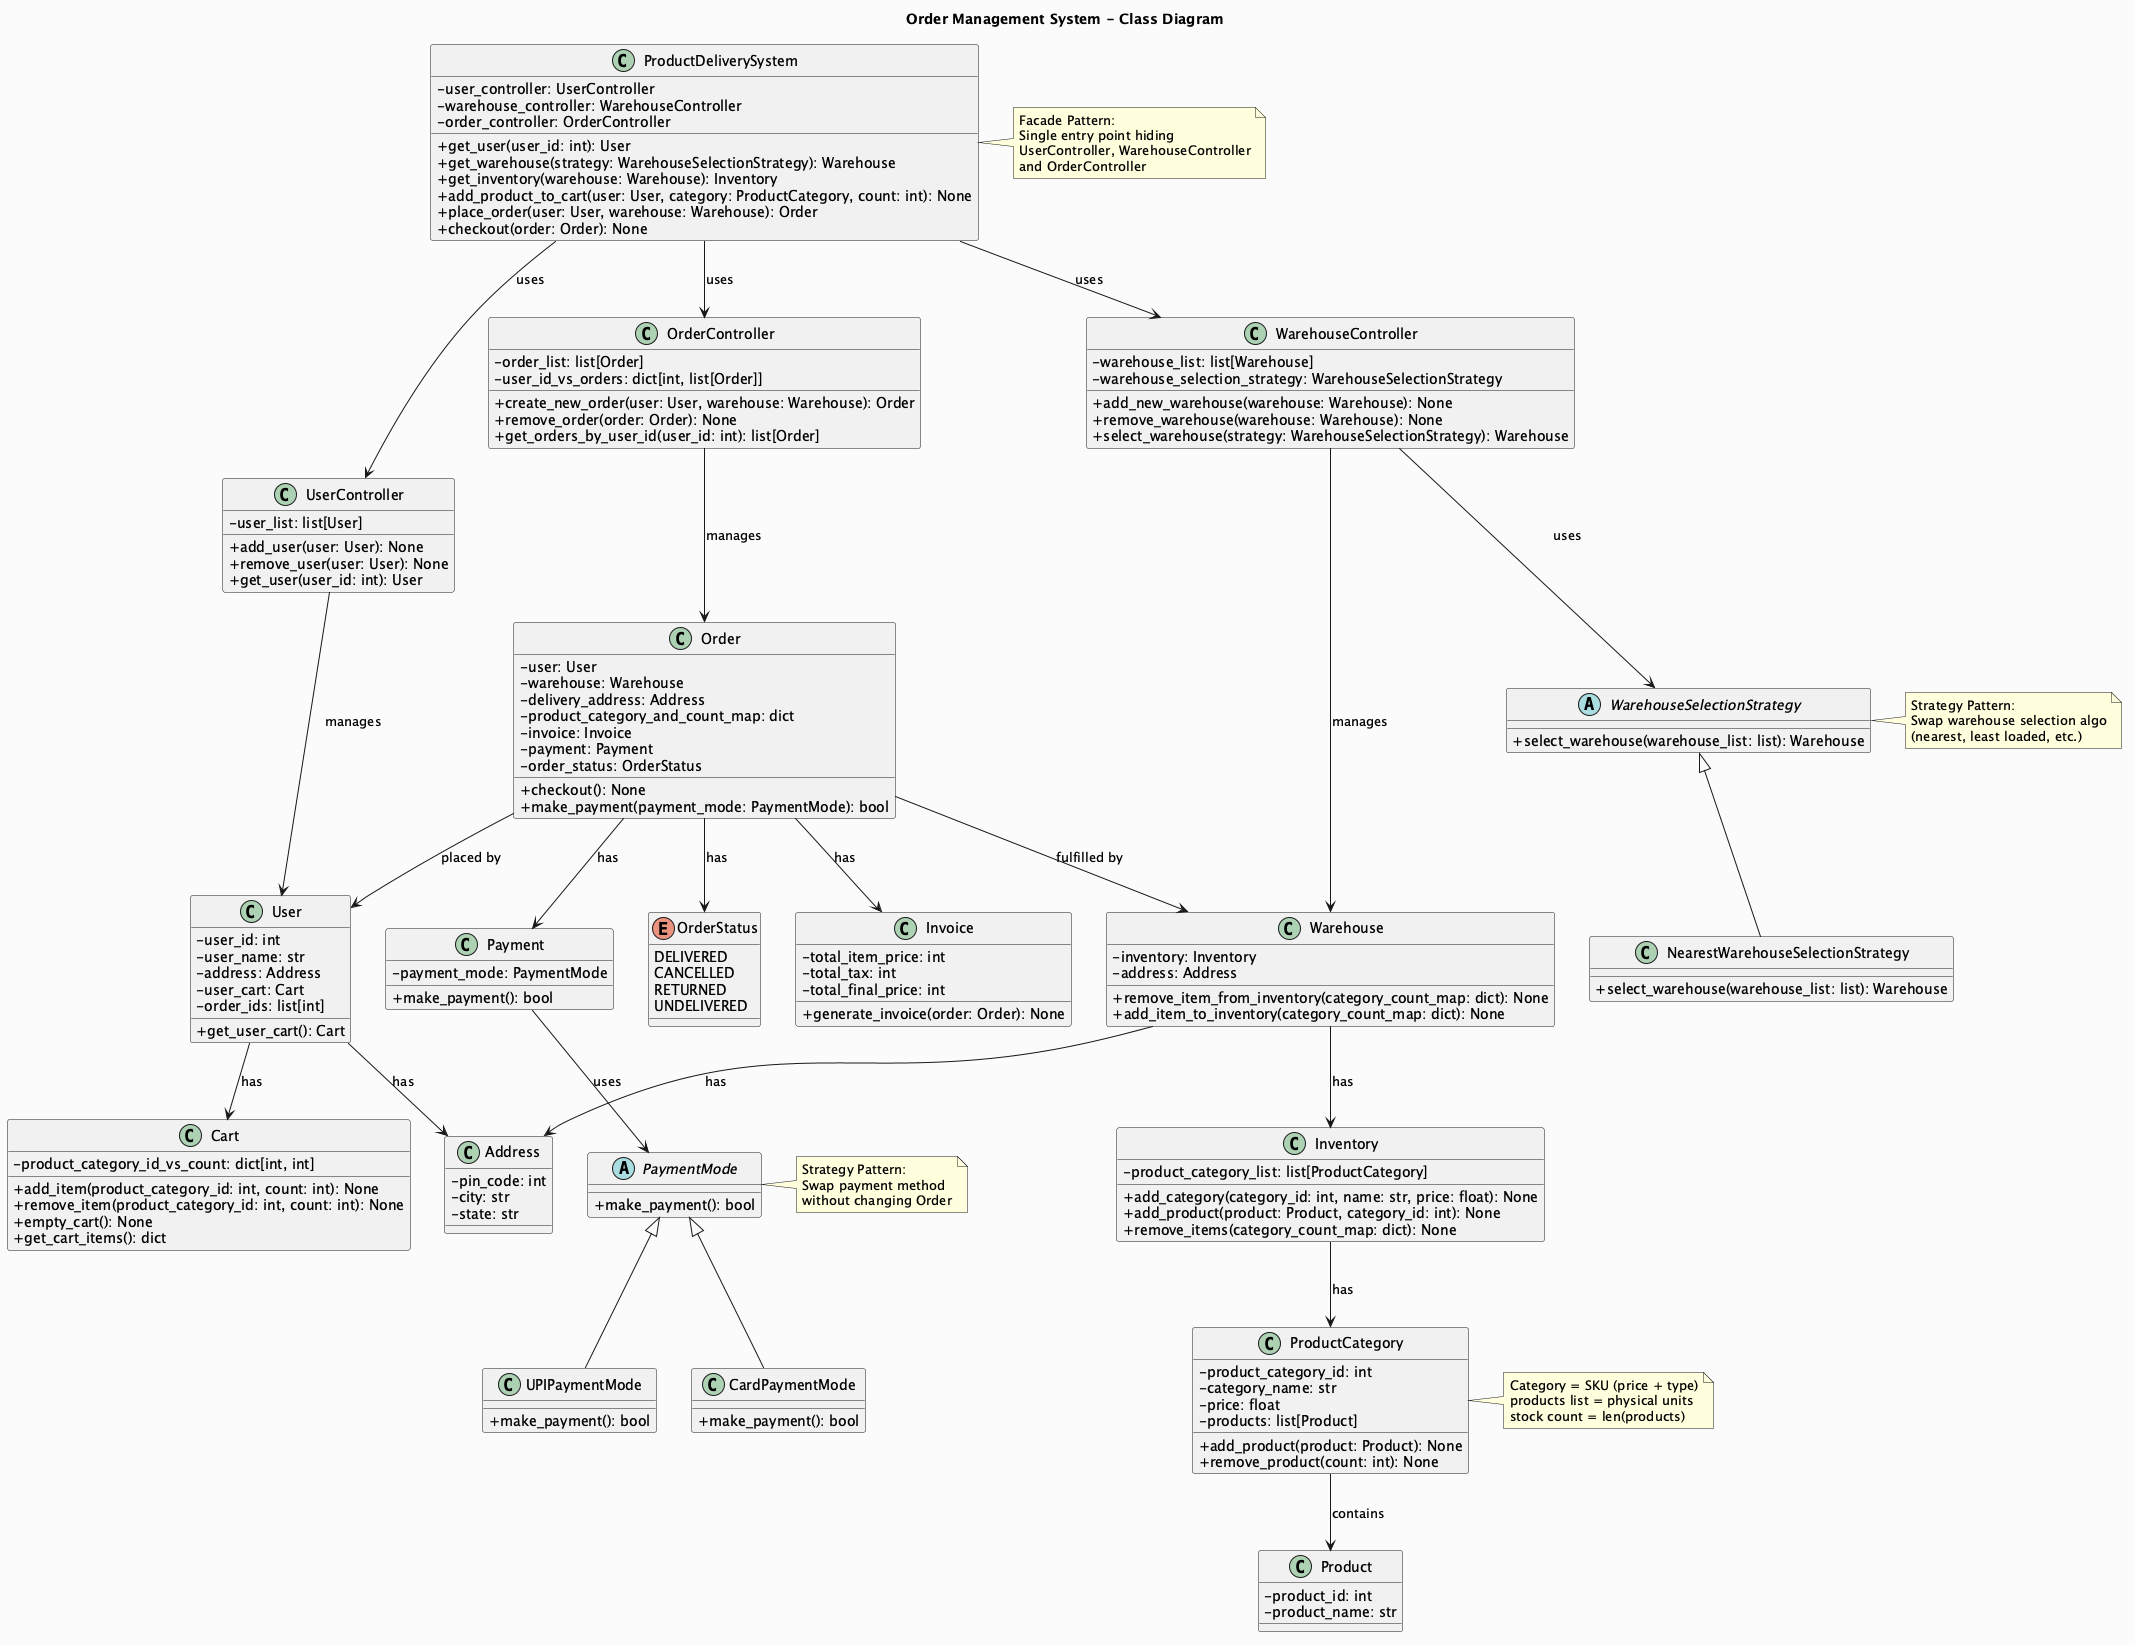

The diagram above was rendered by PlantUML. Its source (embedded in the PNG):
@startuml OrderManagementSystem
skinparam classAttributeIconSize 0
skinparam backgroundColor #FAFAFA
title Order Management System - Class Diagram

class ProductDeliverySystem {
  - user_controller: UserController
  - warehouse_controller: WarehouseController
  - order_controller: OrderController
  + get_user(user_id: int): User
  + get_warehouse(strategy: WarehouseSelectionStrategy): Warehouse
  + get_inventory(warehouse: Warehouse): Inventory
  + add_product_to_cart(user: User, category: ProductCategory, count: int): None
  + place_order(user: User, warehouse: Warehouse): Order
  + checkout(order: Order): None
}

class UserController {
  - user_list: list[User]
  + add_user(user: User): None
  + remove_user(user: User): None
  + get_user(user_id: int): User
}

class WarehouseController {
  - warehouse_list: list[Warehouse]
  - warehouse_selection_strategy: WarehouseSelectionStrategy
  + add_new_warehouse(warehouse: Warehouse): None
  + remove_warehouse(warehouse: Warehouse): None
  + select_warehouse(strategy: WarehouseSelectionStrategy): Warehouse
}

class OrderController {
  - order_list: list[Order]
  - user_id_vs_orders: dict[int, list[Order]]
  + create_new_order(user: User, warehouse: Warehouse): Order
  + remove_order(order: Order): None
  + get_orders_by_user_id(user_id: int): list[Order]
}

class User {
  - user_id: int
  - user_name: str
  - address: Address
  - user_cart: Cart
  - order_ids: list[int]
  + get_user_cart(): Cart
}

class Address {
  - pin_code: int
  - city: str
  - state: str
}

class Cart {
  - product_category_id_vs_count: dict[int, int]
  + add_item(product_category_id: int, count: int): None
  + remove_item(product_category_id: int, count: int): None
  + empty_cart(): None
  + get_cart_items(): dict
}

class Warehouse {
  - inventory: Inventory
  - address: Address
  + remove_item_from_inventory(category_count_map: dict): None
  + add_item_to_inventory(category_count_map: dict): None
}

class Inventory {
  - product_category_list: list[ProductCategory]
  + add_category(category_id: int, name: str, price: float): None
  + add_product(product: Product, category_id: int): None
  + remove_items(category_count_map: dict): None
}

class ProductCategory {
  - product_category_id: int
  - category_name: str
  - price: float
  - products: list[Product]
  + add_product(product: Product): None
  + remove_product(count: int): None
}

class Product {
  - product_id: int
  - product_name: str
}

class Order {
  - user: User
  - warehouse: Warehouse
  - delivery_address: Address
  - product_category_and_count_map: dict
  - invoice: Invoice
  - payment: Payment
  - order_status: OrderStatus
  + checkout(): None
  + make_payment(payment_mode: PaymentMode): bool
}

class Invoice {
  - total_item_price: int
  - total_tax: int
  - total_final_price: int
  + generate_invoice(order: Order): None
}

class Payment {
  - payment_mode: PaymentMode
  + make_payment(): bool
}

abstract class PaymentMode {
  + make_payment(): bool
}

class CardPaymentMode {
  + make_payment(): bool
}

class UPIPaymentMode {
  + make_payment(): bool
}

abstract class WarehouseSelectionStrategy {
  + select_warehouse(warehouse_list: list): Warehouse
}

class NearestWarehouseSelectionStrategy {
  + select_warehouse(warehouse_list: list): Warehouse
}

enum OrderStatus {
  DELIVERED
  CANCELLED
  RETURNED
  UNDELIVERED
}

note right of ProductDeliverySystem
  Facade Pattern:
  Single entry point hiding
  UserController, WarehouseController
  and OrderController
end note

note right of WarehouseSelectionStrategy
  Strategy Pattern:
  Swap warehouse selection algo
  (nearest, least loaded, etc.)
end note

note right of PaymentMode
  Strategy Pattern:
  Swap payment method
  without changing Order
end note

note right of ProductCategory
  Category = SKU (price + type)
  products list = physical units
  stock count = len(products)
end note

ProductDeliverySystem --> UserController : uses
ProductDeliverySystem --> WarehouseController : uses
ProductDeliverySystem --> OrderController : uses
UserController --> User : manages
User --> Cart : has
User --> Address : has
WarehouseController --> Warehouse : manages
WarehouseController --> WarehouseSelectionStrategy : uses
Warehouse --> Inventory : has
Warehouse --> Address : has
Inventory --> ProductCategory : has
ProductCategory --> Product : contains
OrderController --> Order : manages
Order --> User : placed by
Order --> Warehouse : fulfilled by
Order --> Invoice : has
Order --> Payment : has
Order --> OrderStatus : has
Payment --> PaymentMode : uses
PaymentMode <|-- CardPaymentMode
PaymentMode <|-- UPIPaymentMode
WarehouseSelectionStrategy <|-- NearestWarehouseSelectionStrategy
@enduml